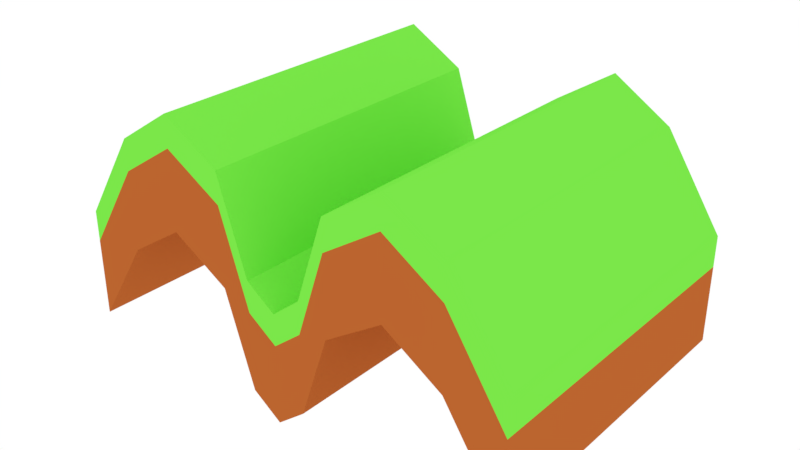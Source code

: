 # Source: OROJENEZ.blend  (saved by Blender 2.79.0; exported with 4.5.12 LTS)
import bpy
from mathutils import Matrix  # noqa: F401  (used for matrix-valued properties, if any)

bpy.ops.wm.read_factory_settings(use_empty=True)
scene = bpy.context.scene
scene.name = 'Scene'

# ---- collections
col_collection_1 = bpy.data.collections.new('Collection 1'); scene.collection.children.link(col_collection_1)

# ---- images (referenced by path relative to the original .blend; pixels are not part of the script)
import os
ASSET_DIR = os.environ.get("B2B_ASSET_DIR", "")  # directory of the original .blend (textures are referenced by path, not embedded)
HERE = os.path.dirname(os.path.abspath(__file__))  # packed textures are extracted next to this script under _unpacked/

def load_image(name, relpath, width, height, colorspace="sRGB"):
    """Load a texture the original file referenced (path relative to the .blend, or extracted next to this script)."""
    p = next((c for c in (os.path.join(HERE, relpath), os.path.join(ASSET_DIR, relpath)) if relpath and os.path.exists(c)), "")
    if p:
        img = bpy.data.images.load(p, check_existing=True)
        img.name = name
    else:  # same state as the original file: an image datablock whose file is absent (Cycles renders it pink)
        img = bpy.data.images.new(name, width, height)
        img.source = "FILE"
        img.filepath = "//" + (relpath or name)
    img.colorspace_settings.name = colorspace
    return img
img_untitled = load_image('Untitled', '_unpacked/textorojenez.b8b676ba.png', 1024, 1024, 'sRGB')

# ---- materials (node trees are filled in below, after node groups)
mat_material = bpy.data.materials.new('Material')
mat_material.alpha_threshold = 0.0
mat_material.diffuse_color = (0.4958, 0.1291, 0.02809, 1.0)
mat_material.roughness = 0.5
mat_material.line_color = (0.0, 0.0, 0.0, 1.0)
mat_material_001 = bpy.data.materials.new('Material.001')
mat_material_001.alpha_threshold = 0.0
mat_material_001.diffuse_color = (0.1968, 0.8, 0.06767, 1.0)
mat_material_001.roughness = 0.5
mat_material_001.line_color = (0.0, 0.0, 0.0, 1.0)

# ---- material node trees
mat_material.use_nodes = True; mat_material.node_tree.nodes.clear()
_N = mat_material.node_tree.nodes; _L = mat_material.node_tree.links
n0 = _N.new('ShaderNodeOutputMaterial'); n0.name = 'Material Output'; n0.location = (300, 300)
n1 = _N.new('ShaderNodeBsdfDiffuse'); n1.name = 'Diffuse BSDF'; n1.location = (10, 300)
n1.inputs[0].default_value = (0.4958, 0.1291, 0.02809, 1.0)
n2 = _N.new('ShaderNodeTexImage'); n2.name = 'Image Texture'; n2.location = (-101, 531)
n2.width = 140
n2.image = img_untitled
_L.new(n1.outputs[0], n0.inputs[0])
n0.is_active_output = True
mat_material_001.use_nodes = True; mat_material_001.node_tree.nodes.clear()
_N = mat_material_001.node_tree.nodes; _L = mat_material_001.node_tree.links
n0 = _N.new('ShaderNodeOutputMaterial'); n0.name = 'Material Output'; n0.location = (300, 300)
n1 = _N.new('ShaderNodeBsdfDiffuse'); n1.name = 'Diffuse BSDF'; n1.location = (10, 300)
n1.inputs[0].default_value = (0.1968, 0.8, 0.06767, 1.0)
n2 = _N.new('ShaderNodeTexImage'); n2.name = 'Image Texture'; n2.location = (-125, 527)
n2.width = 140
n2.image = img_untitled
_L.new(n1.outputs[0], n0.inputs[0])
n0.is_active_output = True

# ---- world
world_world = bpy.data.worlds.new('World'); scene.world = world_world
world_world.color = (1.0, 1.0, 1.0)
world_world.use_sun_shadow = False
world_world.sun_shadow_jitter_overblur = 0.0
world_world.cycles.sampling_method = 'MANUAL'

# ---- meshes
me_cube_002 = bpy.data.meshes.new('Cube.002')
me_cube_002.from_pydata([(-1.019, -1.0, -2.048), (-1.019, -1.0, -0.048), (-1.019, 1.0, -2.048), (-1.019, 1.0, -0.048), (1.019, -1.0, -2.048), (1.019, -1.0, -0.048), (1.019, 1.0, -2.048), (1.019, 1.0, -0.048), (0.0, 1.0, -2.415), (0.0, 1.0, -0.4151), (0.0, -1.0, -2.415), (0.0, -1.0, -0.4151), (-0.5097, 1.0, 0.2602), (-0.5097, -1.0, 2.26), (-0.5097, 1.0, 2.26), (-0.5097, -1.0, 0.2602), (-0.7646, 1.0, -0.4267), (-0.7646, -1.0, 1.573), (-0.7646, 1.0, 1.573), (-0.7646, -1.0, -0.4267), (-0.2549, 1.0, 1.634), (-0.2549, -1.0, -0.3655), (-0.2549, 1.0, -0.3655), (-0.2549, -1.0, 1.634), (-0.1274, 1.0, -0.03548), (-0.1274, -1.0, -2.035), (-0.1274, 1.0, -2.035), (-0.1274, -1.0, -0.03548), (0.5097, 1.0, 2.26), (0.5097, -1.0, 0.2602), (0.5097, 1.0, 0.2602), (0.5097, -1.0, 2.26), (0.2549, 1.0, -0.4322), (0.2549, -1.0, 1.568), (0.2549, 1.0, 1.568), (0.2549, -1.0, -0.4322), (0.7646, 1.0, 1.584), (0.7646, -1.0, -0.4156), (0.7646, 1.0, -0.4156), (0.7646, -1.0, 1.584), (0.1274, 1.0, -1.991), (0.1274, -1.0, 0.009012), (0.1274, 1.0, 0.009012), (0.1274, -1.0, -1.991), (-1.019, -1.0, -0.6162), (-1.019, 1.0, -0.6162), (1.019, 1.0, -0.6162), (1.019, -1.0, -0.6162), (0.0, -1.0, -0.9833), (0.0, 1.0, -0.9833), (-0.5097, 1.0, 1.692), (-0.5097, -1.0, 1.692), (-0.7646, 1.0, 1.005), (-0.7646, -1.0, 1.005), (-0.2549, -1.0, 1.066), (-0.2549, 1.0, 1.066), (-0.1274, -1.0, -0.6037), (-0.1274, 1.0, -0.6037), (0.5097, -1.0, 1.692), (0.5097, 1.0, 1.692), (0.2549, 1.0, 0.9996), (0.2549, -1.0, 0.9996), (0.7646, -1.0, 1.016), (0.7646, 1.0, 1.016), (0.1274, 1.0, -0.5592), (0.1274, -1.0, -0.5592)], [], [(44, 1, 3, 45), (63, 36, 7, 46), (46, 7, 5, 47), (53, 17, 1, 44), (38, 6, 4, 37), (18, 3, 1, 17), (42, 9, 11, 41), (26, 8, 10, 25), (65, 41, 11, 48), (57, 24, 9, 49), (52, 18, 14, 50), (16, 12, 15, 19), (20, 14, 13, 23), (54, 23, 13, 51), (2, 16, 19, 0), (45, 3, 18, 52), (14, 18, 17, 13), (51, 13, 17, 53), (56, 27, 23, 54), (24, 20, 23, 27), (50, 14, 20, 55), (12, 22, 21, 15), (9, 24, 27, 11), (48, 11, 27, 56), (55, 20, 24, 57), (22, 26, 25, 21), (62, 39, 31, 58), (36, 28, 31, 39), (32, 30, 29, 35), (60, 34, 28, 59), (64, 42, 34, 60), (40, 32, 35, 43), (58, 31, 33, 61), (28, 34, 33, 31), (7, 36, 39, 5), (47, 5, 39, 62), (30, 38, 37, 29), (59, 28, 36, 63), (8, 40, 43, 10), (49, 9, 42, 64), (61, 33, 41, 65), (34, 42, 41, 33), (35, 61, 65, 43), (8, 49, 64, 40), (30, 59, 63, 38), (4, 47, 62, 37), (29, 58, 61, 35), (40, 64, 60, 32), (32, 60, 59, 30), (37, 62, 58, 29), (22, 55, 57, 26), (10, 48, 56, 25), (12, 50, 55, 22), (25, 56, 54, 21), (15, 51, 53, 19), (2, 45, 52, 16), (21, 54, 51, 15), (16, 52, 50, 12), (26, 57, 49, 8), (43, 65, 48, 10), (19, 53, 44, 0), (6, 46, 47, 4), (38, 63, 46, 6), (0, 44, 45, 2)])
me_cube_002.polygons.foreach_set('material_index', [1, 1, 1, 1, 0, 1, 1, 0, 1, 1, 1, 0, 1, 1, 0, 1, 1, 1, 1, 1, 1, 0, 1, 1, 1, 0, 1, 1, 0, 1, 1, 0, 1, 1, 1, 1, 0, 1, 0, 1, 1, 1, 0, 0, 0, 0, 0, 0, 0, 0, 0, 0, 0, 0, 0, 0, 0, 0, 0, 0, 0, 0, 0, 0])
_uv = me_cube_002.uv_layers.new(name='UVMap')
_uv.uv.foreach_set('vector', [0.7524, 0.2974, 0.7524, 0.2386, 1.0, 0.2386, 1.0, 0.2974, 0.03155, 0.3552, 0.03155, 0.414, 0.0, 0.245, 1.476e-08, 0.1862, 0.7524, 0.1482, 0.7524, 0.207, 0.5048, 0.207, 0.5048, 0.1482, 0.284, 0.354, 0.284, 0.4128, 0.2524, 0.245, 0.2524, 0.1862, 1.0, 0.7935, 1.0, 0.9626, 0.7524, 0.9626, 0.7524, 0.7935, 1.0, 0.07096, 1.0, 0.2386, 0.7524, 0.2386, 0.7524, 0.07096, 0.4952, 0.7167, 0.4952, 0.7605, 0.2476, 0.7605, 0.2476, 0.7167, 0.7524, 0.684, 0.7524, 0.7234, 0.5048, 0.7234, 0.5048, 0.684, 0.3944, 0.1921, 0.3944, 0.2509, 0.3786, 0.207, 0.3786, 0.1482, 0.142, 0.1875, 0.142, 0.2463, 0.1262, 0.207, 0.1262, 0.1482, 0.2209, 0.354, 0.2209, 0.4128, 0.1893, 0.4839, 0.1893, 0.4251, 0.7524, 0.5557, 0.7524, 0.4847, 1.0, 0.4847, 1.0, 0.5557, 0.2476, 0.6962, 0.2476, 0.7611, 7.379e-09, 0.7611, 7.379e-09, 0.6962, 0.3471, 0.3603, 0.3471, 0.4192, 0.3155, 0.4839, 0.3155, 0.4251, 0.7524, 0.7234, 0.7524, 0.5557, 1.0, 0.5557, 1.0, 0.7234, 0.2524, 0.1862, 0.2524, 0.245, 0.2209, 0.4128, 0.2209, 0.354, 1.0, 0.0, 1.0, 0.07096, 0.7524, 0.07096, 0.7524, 0.0, 0.3155, 0.4251, 0.3155, 0.4839, 0.284, 0.4128, 0.284, 0.354, 0.3628, 0.1875, 0.3628, 0.2463, 0.3471, 0.4192, 0.3471, 0.3603, 0.2476, 0.5233, 0.2476, 0.6962, 7.379e-09, 0.6962, 0.0, 0.5233, 0.1893, 0.4251, 0.1893, 0.4839, 0.1578, 0.4192, 0.1578, 0.3603, 0.7524, 0.4462, 0.7524, 0.5111, 0.5048, 0.5111, 0.5048, 0.4462, 0.2476, 0.4839, 0.2476, 0.5233, 0.0, 0.5233, 0.0, 0.4839, 0.3786, 0.1482, 0.3786, 0.207, 0.3628, 0.2463, 0.3628, 0.1875, 0.1578, 0.3603, 0.1578, 0.4192, 0.142, 0.2463, 0.142, 0.1875, 0.7524, 0.5111, 0.7524, 0.684, 0.5048, 0.684, 0.5048, 0.5111, 0.4733, 0.3552, 0.4733, 0.414, 0.4417, 0.4839, 0.4417, 0.4251, 0.7524, 0.3761, 0.7524, 0.4462, 0.5048, 0.4462, 0.5048, 0.3761, 0.7524, 0.9285, 0.7524, 1.0, 0.5048, 1.0, 0.5048, 0.9285, 0.09465, 0.3534, 0.09465, 0.4122, 0.0631, 0.4839, 0.0631, 0.4251, 0.1104, 0.1921, 0.1104, 0.2509, 0.09465, 0.4122, 0.09465, 0.3534, 0.7524, 0.7672, 0.7524, 0.9285, 0.5048, 0.9285, 0.5048, 0.7672, 0.4417, 0.4251, 0.4417, 0.4839, 0.4102, 0.4122, 0.4102, 0.3534, 0.4952, 0.4839, 0.4952, 0.5555, 0.2476, 0.5555, 0.2476, 0.4839, 0.7524, 0.207, 0.7524, 0.3761, 0.5048, 0.3761, 0.5048, 0.207, 0.5048, 0.1862, 0.5048, 0.245, 0.4733, 0.414, 0.4733, 0.3552, 1.0, 0.7234, 1.0, 0.7935, 0.7524, 0.7935, 0.7524, 0.7234, 0.0631, 0.4251, 0.0631, 0.4839, 0.03155, 0.414, 0.03155, 0.3552, 0.7524, 0.7234, 0.7524, 0.7672, 0.5048, 0.7672, 0.5048, 0.7234, 0.1262, 0.1482, 0.1262, 0.207, 0.1104, 0.2509, 0.1104, 0.1921, 0.4102, 0.3534, 0.4102, 0.4122, 0.3944, 0.2509, 0.3944, 0.1921, 0.4952, 0.5555, 0.4952, 0.7167, 0.2476, 0.7167, 0.2476, 0.5555, 0.4102, 0.2052, 0.4102, 0.3534, 0.3944, 0.1921, 0.3944, 0.0439, 0.1262, 0.0, 0.1262, 0.1482, 0.1104, 0.1921, 0.1104, 0.0439, 0.0631, 0.2769, 0.0631, 0.4251, 0.03155, 0.3552, 0.03155, 0.207, 0.5048, 0.038, 0.5048, 0.1862, 0.4733, 0.3552, 0.4733, 0.207, 0.4417, 0.2769, 0.4417, 0.4251, 0.4102, 0.3534, 0.4102, 0.2052, 0.1104, 0.0439, 0.1104, 0.1921, 0.09465, 0.3534, 0.09465, 0.2052, 0.09465, 0.2052, 0.09465, 0.3534, 0.0631, 0.4251, 0.0631, 0.2769, 0.4733, 0.207, 0.4733, 0.3552, 0.4417, 0.4251, 0.4417, 0.2769, 0.1578, 0.2121, 0.1578, 0.3603, 0.142, 0.1875, 0.142, 0.03929, 0.3786, 0.0, 0.3786, 0.1482, 0.3628, 0.1875, 0.3628, 0.03929, 0.1893, 0.2769, 0.1893, 0.4251, 0.1578, 0.3603, 0.1578, 0.2121, 0.3628, 0.03929, 0.3628, 0.1875, 0.3471, 0.3603, 0.3471, 0.2121, 0.3155, 0.2769, 0.3155, 0.4251, 0.284, 0.354, 0.284, 0.2058, 0.2524, 0.038, 0.2524, 0.1862, 0.2209, 0.354, 0.2209, 0.2058, 0.3471, 0.2121, 0.3471, 0.3603, 0.3155, 0.4251, 0.3155, 0.2769, 0.2209, 0.2058, 0.2209, 0.354, 0.1893, 0.4251, 0.1893, 0.2769, 0.142, 0.03929, 0.142, 0.1875, 0.1262, 0.1482, 0.1262, 0.0, 0.3944, 0.0439, 0.3944, 0.1921, 0.3786, 0.1482, 0.3786, 0.0, 0.284, 0.2058, 0.284, 0.354, 0.2524, 0.1862, 0.2524, 0.038, 0.7524, 0.0, 0.7524, 0.1482, 0.5048, 0.1482, 0.5048, 0.0, 0.03155, 0.207, 0.03155, 0.3552, 1.476e-08, 0.1862, 2.952e-08, 0.038, 0.7524, 0.4456, 0.7524, 0.2974, 1.0, 0.2974, 1.0, 0.4456])
me_cube_002.materials.append(mat_material)
me_cube_002.materials.append(mat_material_001)
me_cube_002.use_remesh_preserve_volume = False
me_cube_002.use_remesh_preserve_attributes = False
me_cube_002.use_mirror_vertex_groups = False
me_cube_002.update()

# ---- objects
ob_cube = bpy.data.objects.new('Cube', me_cube_002)

# ---- transforms, parenting, visibility, modifiers, constraints
ob_cube.location = (0.0, 0.0, 0.8576)
ob_cube.scale = (3.429, 2.424, 0.8195)
ob_cube.lineart.crease_threshold = 0.0

# ---- collection membership
col_collection_1.objects.link(ob_cube)

# ---- scene / render settings (as saved in the file)
scene.frame_start = 1; scene.frame_end = 250; scene.frame_set(0)
scene.render.engine = 'CYCLES'
scene.render.resolution_percentage = 50
scene.render.dither_intensity = 0.0
scene.cycles.use_denoising = False
scene.cycles.samples = 128
scene.cycles.sampling_pattern = 'TABULATED_SOBOL'
scene.cycles.use_adaptive_sampling = False
scene.cycles.use_light_tree = False
scene.cycles.blur_glossy = 0.0
scene.cycles.sample_clamp_indirect = 0.0
scene.view_settings.view_transform = 'Standard'
bpy.context.view_layer.update()

# ---- added for rendering (the .blend has no active camera): camera
cam_auto = bpy.data.cameras.new('AutoCamera')
cam_auto.lens = 50.0
cam_auto.sensor_width = 36.0
cam_auto.clip_end = 1000.0
ob_auto_camera = bpy.data.objects.new('AutoCamera', cam_auto)
scene.collection.objects.link(ob_auto_camera)
ob_auto_camera.location = (8.63277, -10.3593, 7.70037)
ob_auto_camera.rotation_euler = (1.09748, -7.21219e-08, 0.694738)
scene.camera = ob_auto_camera
bpy.context.view_layer.update()
